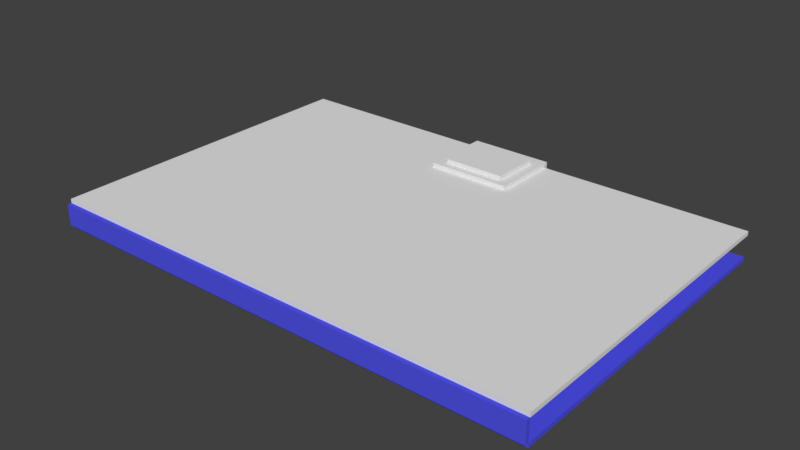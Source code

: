 # Source: CharacterJournal.blend  (saved by Blender 2.79.0; exported with 4.5.12 LTS)
import bpy
from mathutils import Matrix  # noqa: F401  (used for matrix-valued properties, if any)

bpy.ops.wm.read_factory_settings(use_empty=True)
scene = bpy.context.scene
scene.name = 'Scene'

# ---- collections
col_collection_1 = bpy.data.collections.new('Collection 1'); scene.collection.children.link(col_collection_1)

# ---- materials (node trees are filled in below, after node groups)
mat_placeholder = bpy.data.materials.new('PlaceHolder')
mat_placeholder.alpha_threshold = 0.0
mat_placeholder.use_transparent_shadow = False
mat_placeholder.diffuse_color = (0.08124, 0.08525, 0.8, 1.0)
mat_placeholder.roughness = 0.5

# ---- material node trees

# ---- world
world_world = bpy.data.worlds.new('World'); scene.world = world_world
world_world.color = (0.05088, 0.05088, 0.05088)
world_world.use_sun_shadow = False
world_world.sun_shadow_jitter_overblur = 0.0
world_world.cycles.sampling_method = 'MANUAL'

# ---- meshes
me_plane_003 = bpy.data.meshes.new('Plane.003')
me_plane_003.from_pydata([(-1.0, -1.0, 0.0), (1.0, -1.0, 0.0), (-1.0, 0.1137, -0.06), (-1.0, -1.0, -0.06), (1.0, -1.0, -0.06), (1.0, 0.1137, -0.06), (-1.0, 0.1137, 0.01), (-1.0, -1.0, 0.01), (1.0, 0.1137, 0.01), (-1.0, -17.0, 0.0), (1.0, -17.0, 0.0), (-1.0, -17.0, 0.01), (1.0, -17.0, 0.01), (-0.25, -15.0, 0.02), (-0.75, -15.0, 0.02), (-2.07e-10, -15.0, 0.02), (0.75, -17.0, 0.01), (0.75, -3.0, 0.02), (-0.75, -1.0, 0.01), (-0.75, -17.0, 0.01), (-0.75, -3.0, 0.02), (0.5, -15.0, 0.02), (-0.75, -13.0, 0.01), (0.25, -15.0, 0.02), (-0.75, -11.0, 0.01), (-0.75, -15.0, 0.01), (-0.75, -3.0, 0.01), (0.75, -3.0, 0.01), (0.75, -15.0, 0.02), (0.75, -15.0, 0.01)], [(19, 24)], [(3, 4, 5, 2), (0, 1, 4, 3), (2, 6, 7, 11, 9, 0, 3), (1, 10, 12, 8, 5, 4), (10, 9, 11, 19, 16, 12), (1, 0, 9, 10), (5, 8, 6, 2), (25, 14, 13, 15, 23, 21, 28, 29), (26, 27, 17, 20), (14, 15, 28, 23, 21, 13), (26, 20, 14, 25, 22, 24), (28, 14, 13, 15, 23, 21), (24, 26, 18, 19, 25, 22), (8, 12, 16, 19, 25, 29, 27, 26, 18, 7, 6), (20, 17, 28, 21, 23, 15, 13, 14), (27, 29, 28, 17), (24, 22, 25, 19, 11, 7, 18, 26), (19, 16, 12, 11), (11, 16, 19), (11, 12, 16)])
_uv = me_plane_003.uv_layers.new(name='UVMap')
_uv.uv.foreach_set('vector', [0.8689, 0.1222, 0.8689, 0.006915, 0.9873, 0.006915, 0.9873, 0.1222, 0.8689, 0.3803, 0.8689, 0.2651, 0.8753, 0.2651, 0.8753, 0.3803, 0.6809, 0.9931, 0.6735, 0.9931, 0.6735, 0.9289, 0.6735, 0.006915, 0.6746, 0.006915, 0.6746, 0.9289, 0.6809, 0.9289, 0.7075, 0.07109, 0.7075, 0.9931, 0.7064, 0.9931, 0.7064, 0.006915, 0.7139, 0.006915, 0.7139, 0.07109, 0.9008, 0.3803, 0.9008, 0.2651, 0.9019, 0.2651, 0.9019, 0.2795, 0.9019, 0.3659, 0.9019, 0.3803, 0.2507, 0.006915, 0.4632, 0.006915, 0.4632, 0.9289, 0.2507, 0.9289, 0.8689, 0.136, 0.8764, 0.136, 0.8764, 0.2512, 0.8689, 0.2512, 0.8689, 0.3942, 0.87, 0.3942, 0.87, 0.423, 0.87, 0.4374, 0.87, 0.4518, 0.87, 0.4662, 0.87, 0.4806, 0.8689, 0.4806, 0.8955, 0.4806, 0.8955, 0.3942, 0.8966, 0.3942, 0.8966, 0.4806, 0.4887, 0.6984, 0.5683, 0.6984, 0.648, 0.6984, 0.5949, 0.6984, 0.6214, 0.6984, 0.5418, 0.6984, 0.8169, 0.6984, 0.8158, 0.6984, 0.8158, 0.006915, 0.8169, 0.006915, 0.8169, 0.1222, 0.8169, 0.2374, 0.9019, 0.2224, 0.9019, 0.136, 0.9019, 0.1648, 0.9019, 0.1792, 0.9019, 0.1936, 0.9019, 0.208, 0.7394, 0.5832, 0.7394, 0.1222, 0.7394, 0.006915, 0.7394, 0.9289, 0.7394, 0.8137, 0.7394, 0.6984, 0.01275, 0.9931, 0.01275, 0.006915, 0.0393, 0.006915, 0.1986, 0.006915, 0.1986, 0.1222, 0.0393, 0.1222, 0.0393, 0.8137, 0.1986, 0.8137, 0.1986, 0.9289, 0.2252, 0.9289, 0.2252, 0.9931, 0.4887, 0.006915, 0.648, 0.006915, 0.648, 0.6984, 0.6214, 0.6984, 0.5949, 0.6984, 0.5683, 0.6984, 0.5418, 0.6984, 0.4887, 0.6984, 0.8435, 0.006915, 0.8435, 0.6984, 0.8424, 0.6984, 0.8424, 0.006915, 0.1986, 0.3527, 0.1986, 0.2374, 0.1986, 0.1222, 0.1986, 0.006915, 0.2252, 0.006915, 0.2252, 0.9289, 0.1986, 0.9289, 0.1986, 0.8137, 0.0, 0.0, 0.0, 0.0, 0.0, 0.0, 0.0, 0.0, 0.0, 0.0, 0.0, 0.0, 0.0, 0.0, 0.0, 0.0, 0.0, 0.0, 0.0, 0.0])
me_plane_003.use_remesh_preserve_volume = False
me_plane_003.use_remesh_preserve_attributes = False
me_plane_003.use_mirror_vertex_groups = False
me_plane_003.update()
me_plane_001 = bpy.data.meshes.new('Plane.001')
me_plane_001.from_pydata([(-1.0, -1.0, 0.0), (1.0, -1.0, 0.0), (-1.0, 1.0, 0.0), (1.0, 1.0, 0.0), (-1.0, 1.0, 0.01), (-1.0, -1.0, 0.01), (1.0, -1.0, 0.01), (1.0, 1.0, 0.01)], [], [(0, 2, 3, 1), (5, 6, 7, 4), (3, 2, 4, 7), (0, 1, 6, 5), (1, 3, 7, 6), (2, 0, 5, 4)])
_uv = me_plane_001.uv_layers.new(name='UVMap')
_uv.uv.foreach_set('vector', [0.7803, 0.9858, 0.02273, 0.9858, 0.02273, 0.5142, 0.7803, 0.5142, 0.02273, 0.4858, 0.02273, 0.01415, 0.7803, 0.01415, 0.7803, 0.4858, 0.8788, 0.01415, 0.8788, 0.4858, 0.875, 0.4858, 0.875, 0.01415, 0.9242, 0.4858, 0.9242, 0.01415, 0.928, 0.01415, 0.928, 0.4858, 0.8295, 0.01415, 0.8295, 0.4858, 0.8258, 0.4858, 0.8258, 0.01415, 0.9773, 0.01415, 0.9773, 0.4858, 0.9735, 0.4858, 0.9735, 0.01415])
me_plane_001.use_remesh_preserve_volume = False
me_plane_001.use_remesh_preserve_attributes = False
me_plane_001.use_mirror_vertex_groups = False
me_plane_001.update()
me_plane = bpy.data.meshes.new('Plane')
me_plane.from_pydata([(-1.0, -1.0, 0.0), (1.0, -1.0, 0.0), (-1.0, 1.0, 0.0), (1.0, 1.0, 0.0), (-1.0, -1.0, -0.01), (1.0, -1.0, -0.01), (-1.0, 1.0, -0.01), (1.0, 1.0, -0.01), (-1.0, 0.0, 0.0), (0.0, -1.0, 0.0), (1.0, 0.0, 0.0), (0.0, 1.0, 0.0), (-1.0, -0.5, 0.0), (0.5, -1.0, 0.0), (1.0, 0.5, 0.0), (-0.5, 1.0, 0.0), (-1.0, 0.5, 0.0), (-0.5, -1.0, 0.0), (1.0, -0.5, 0.0), (0.5, 1.0, 0.0), (-1.0, -0.75, 0.0), (0.75, -1.0, 0.0), (1.0, 0.75, 0.0), (-0.75, 1.0, 0.0), (-1.0, 0.25, 0.0), (-0.25, -1.0, 0.0), (1.0, -0.25, 0.0), (0.25, 1.0, 0.0), (-1.0, -0.25, 0.0), (0.25, -1.0, 0.0), (1.0, 0.25, 0.0), (-0.25, 1.0, 0.0), (-1.0, 0.75, 0.0), (-0.75, -1.0, 0.0), (1.0, -0.75, 0.0), (0.75, 1.0, 0.0), (-1.0, -0.875, 0.0), (0.875, -1.0, 0.0), (1.0, 0.875, 0.0), (-0.875, 1.0, 0.0), (-1.0, 0.125, 0.0), (-0.125, -1.0, 0.0), (1.0, -0.125, 0.0), (0.125, 1.0, 0.0), (0.875, 0.0, 0.0), (0.5, -1.0, 0.05), (-1.0, -0.375, 0.0), (0.375, -1.0, 0.0), (1.0, 0.375, 0.0), (-0.375, 1.0, 0.0), (-1.0, 0.625, 0.0), (-0.625, -1.0, 0.0), (1.0, -0.625, 0.0), (0.625, 1.0, 0.0), (0.125, -1.0, 0.05), (0.875, -0.5, 0.0), (0.75, -1.0, 0.05), (0.875, 0.5, 0.0), (-1.0, -0.625, 0.0), (0.625, -1.0, 0.0), (1.0, 0.625, 0.0), (-0.625, 1.0, 0.0), (-1.0, 0.375, 0.0), (-0.375, -1.0, 0.0), (1.0, -0.375, 0.0), (0.375, 1.0, 0.0), (-1.0, -0.125, 0.0), (0.125, -1.0, 0.0), (1.0, 0.125, 0.0), (-0.125, 1.0, 0.0), (-1.0, 0.875, 0.0), (-0.875, -1.0, 0.0), (1.0, -0.875, 0.0), (0.875, 1.0, 0.0), (-0.875, 0.0, 0.0), (0.0, 0.875, 0.0), (-0.875, 0.5, 0.0), (-0.5, 0.875, 0.0), (-0.875, -0.5, 0.0), (0.5, 0.875, 0.0), (0.25, 0.875, 0.0), (0.875, 0.25, 0.0), (-0.5, -1.0, 0.05), (0.875, -0.75, 0.0), (-0.25, -1.0, 0.05), (-0.875, -0.25, 0.0), (-0.875, -0.75, 0.0), (-0.125, -1.0, 0.05), (0.25, -1.0, 0.05), (-0.875, 0.75, 0.0), (-0.75, 0.875, 0.0), (-0.875, 0.25, 0.0), (-0.25, 0.875, 0.0), (0.875, -0.25, 0.0), (0.875, 0.75, 0.0), (0.75, 0.875, 0.0), (0.625, 0.875, 0.0), (0.875, 0.625, 0.0), (0.875, -0.375, 0.0), (-0.375, 0.875, 0.0), (-0.875, 0.375, 0.0), (-0.875, 0.125, 0.0), (-0.875, 0.875, 0.0), (-0.875, 0.625, 0.0), (-0.875, -1.0, 0.05), (0.375, -1.0, 0.05), (-0.875, -0.625, 0.0), (-0.875, -0.875, 0.0), (0.0, -1.0, 0.05), (-0.875, -0.125, 0.0), (-0.875, -0.375, 0.0), (-0.375, -1.0, 0.05), (0.875, -0.875, 0.0), (-0.625, -1.0, 0.05), (0.625, -1.0, 0.05), (0.875, 0.125, 0.0), (0.125, 0.875, 0.0), (0.375, 0.875, 0.0), (0.875, 0.375, 0.0), (0.875, -0.625, 0.0), (-0.625, 0.875, 0.0), (-0.125, 0.875, 0.0), (0.875, -0.125, 0.0), (0.875, 0.875, 0.0), (-0.75, -1.0, 0.05), (0.875, -1.0, 0.05), (0.625, 0.875, 0.05), (0.75, 0.875, 0.05), (0.5, 0.875, 0.05), (0.875, 0.625, 0.05), (0.875, 0.5, 0.05), (0.875, 0.75, 0.05), (0.875, -0.375, 0.05), (0.875, -0.5, 0.05), (0.875, -0.25, 0.05), (-0.375, 0.875, 0.05), (-0.25, 0.875, 0.05), (-0.5, 0.875, 0.05), (-0.875, 0.375, 0.05), (-0.875, 0.25, 0.05), (-0.875, 0.5, 0.05), (-0.875, 0.125, 0.05), (-0.875, 0.0, 0.05), (-0.875, 0.875, 0.05), (-0.75, 0.875, 0.05), (-0.875, 0.75, 0.05), (-0.875, 0.625, 0.05), (-0.875, -0.625, 0.05), (-0.875, -0.75, 0.05), (-0.875, -0.5, 0.05), (-0.875, -0.875, 0.05), (-0.875, -0.125, 0.05), (-0.875, -0.25, 0.05), (-0.875, -0.375, 0.05), (0.875, -0.875, 0.05), (0.875, -0.75, 0.05), (0.875, 0.125, 0.05), (0.875, 0.0, 0.05), (0.875, 0.25, 0.05), (0.125, 0.875, 0.05), (0.25, 0.875, 0.05), (0.0, 0.875, 0.05), (0.375, 0.875, 0.05), (0.875, 0.375, 0.05), (0.875, -0.625, 0.05), (-0.625, 0.875, 0.05), (-0.125, 0.875, 0.05), (0.875, -0.125, 0.05), (0.875, 0.875, 0.05), (-0.125, -1.025, 0.0), (0.0, -1.025, 0.0), (-0.875, -1.025, 0.05), (-0.75, -1.025, 0.05), (0.375, -1.025, 0.0), (0.5, -1.025, 0.0), (-0.625, -1.025, 0.0), (-0.5, -1.025, 0.0), (0.625, -1.025, 0.0), (0.75, -1.025, 0.0), (-0.375, -1.025, 0.0), (-0.25, -1.025, 0.0), (0.125, -1.025, 0.0), (0.25, -1.025, 0.0), (-0.875, -1.025, 0.0), (-0.75, -1.025, 0.0), (-0.625, -1.025, 0.05), (0.375, -1.025, 0.05), (0.5, -1.025, 0.05), (0.875, -1.025, 0.0), (0.125, -1.025, 0.05), (0.25, -1.025, 0.05), (-0.375, -1.025, 0.05), (-0.25, -1.025, 0.05), (-0.125, -1.025, 0.05), (0.0, -1.025, 0.05), (0.625, -1.025, 0.05), (0.75, -1.025, 0.05), (-0.5, -1.025, 0.05), (0.875, -1.025, 0.05), (1.0, -1.025, 0.05), (1.0, -1.0, 0.05), (1.0, -1.0, 0.0), (1.0, -1.025, 0.0), (-1.0, -1.0, 0.05), (-1.0, -1.025, 0.05), (-1.0, -1.025, 0.0), (-1.0, -1.0, 0.0)], [], [(123, 73, 3, 38), (4, 5, 7, 6), (3, 73, 35, 53, 19, 65, 27, 43, 11, 69, 31, 49, 15, 61, 23, 39, 2, 6, 7), (0, 71, 33, 51, 17, 63, 25, 41, 9, 67, 29, 47, 13, 59, 21, 37, 1, 5, 4), (1, 72, 34, 52, 18, 64, 26, 42, 10, 68, 30, 48, 14, 60, 22, 38, 3, 7, 5), (2, 70, 32, 50, 16, 62, 24, 40, 8, 66, 28, 46, 12, 58, 20, 36, 0, 4, 6), (122, 44, 10, 42), (121, 69, 11, 75), (120, 61, 15, 77), (119, 55, 18, 52), (118, 57, 14, 48), (117, 65, 19, 79), (116, 43, 27, 80), (115, 81, 30, 68), (112, 83, 34, 72), (102, 39, 23, 90), (99, 49, 31, 92), (98, 93, 26, 64), (97, 94, 22, 60), (96, 53, 35, 95), (79, 19, 53, 96), (57, 97, 60, 14), (55, 98, 64, 18), (77, 15, 49, 99), (24, 62, 100, 91), (62, 16, 76, 100), (8, 40, 101, 74), (40, 24, 91, 101), (32, 70, 102, 89), (70, 2, 39, 102), (16, 50, 103, 76), (50, 32, 89, 103), (20, 58, 106, 86), (58, 12, 78, 106), (84, 111, 82, 113, 124, 104, 150, 148, 147, 149, 153, 152, 151, 142, 141, 139, 138, 140, 146, 145, 143, 144, 165, 137, 135, 136, 166, 161, 159, 160, 162, 128, 126, 127, 168, 131, 129, 130, 163, 158, 156, 157, 167, 134, 132, 133, 164, 155, 154, 125, 56, 114, 45, 105, 88, 54, 108, 87), (0, 36, 107, 71), (36, 20, 86, 107), (28, 66, 109, 85), (66, 8, 74, 109), (12, 46, 110, 78), (46, 28, 85, 110), (37, 112, 72, 1), (84, 87, 108, 54, 88, 105, 45, 114, 56, 125, 200, 199, 198, 196, 195, 187, 186, 190, 189, 194, 193, 192, 191, 197, 185, 172, 171, 204, 203, 104, 124, 113, 82, 111), (44, 115, 68, 10), (75, 11, 43, 116), (80, 27, 65, 117), (81, 118, 48, 30), (83, 119, 52, 34), (90, 23, 61, 120), (92, 31, 69, 121), (93, 122, 42, 26), (94, 123, 38, 22), (95, 35, 73, 123), (119, 83, 112, 37, 125, 154, 155, 164, 133, 132, 134, 167, 157, 156, 158, 163, 130, 129, 131, 168, 123, 94, 97, 57, 118, 81, 115, 44, 122, 93, 98, 55), (89, 102, 143, 145, 146, 140, 138, 139, 141, 142, 151, 152, 153, 149, 147, 148, 150, 104, 71, 107, 86, 106, 78, 110, 85, 109, 74, 101, 91, 100, 76, 103), (102, 90, 120, 77, 99, 92, 121, 75, 116, 80, 117, 79, 96, 95, 123, 168, 127, 126, 128, 162, 160, 159, 161, 166, 136, 135, 137, 165, 144, 143), (200, 201, 202, 199), (51, 33, 71, 206, 205, 183, 184, 175, 176, 179, 180, 169, 170, 181, 182, 173, 174, 177, 178, 188, 202, 201, 37, 21, 59, 13, 47, 29, 67, 9, 41, 25, 63, 17), (125, 37, 201, 200), (206, 203, 204, 205), (71, 104, 203, 206), (175, 184, 183, 205, 204, 171, 172, 185, 197, 191, 192, 193, 194, 189, 190, 186, 187, 195, 196, 198, 199, 202, 188, 178, 177, 174, 173, 182, 181, 170, 169, 180, 179, 176)])
_uv = me_plane.uv_layers.new(name='UVMap')
_uv.uv.foreach_set('vector', [0.04469, 0.04363, 0.01449, 0.04363, 0.01449, 0.01415, 0.04469, 0.01415, 0.01449, 0.9858, 0.01449, 0.5142, 0.4976, 0.5142, 0.4976, 0.9858, 0.7597, 0.5142, 0.7597, 0.5436, 0.7597, 0.5731, 0.7597, 0.6026, 0.7597, 0.6321, 0.7597, 0.6616, 0.7597, 0.691, 0.7597, 0.7205, 0.7597, 0.75, 0.7597, 0.7795, 0.7597, 0.809, 0.7597, 0.8384, 0.7597, 0.8679, 0.7597, 0.8974, 0.7597, 0.9269, 0.7597, 0.9564, 0.7597, 0.9858, 0.7572, 0.9858, 0.7572, 0.5142, 0.7258, 0.9858, 0.7258, 0.9564, 0.7258, 0.9269, 0.7258, 0.8974, 0.7258, 0.8679, 0.7258, 0.8384, 0.7258, 0.809, 0.7258, 0.7795, 0.7258, 0.75, 0.7258, 0.7205, 0.7258, 0.691, 0.7258, 0.6616, 0.7258, 0.6321, 0.7258, 0.6026, 0.7258, 0.5731, 0.7258, 0.5436, 0.7258, 0.5142, 0.7283, 0.5142, 0.7283, 0.9858, 0.82, 0.9858, 0.82, 0.9564, 0.82, 0.9269, 0.82, 0.8974, 0.82, 0.8679, 0.82, 0.8384, 0.82, 0.809, 0.82, 0.7795, 0.82, 0.75, 0.82, 0.7205, 0.82, 0.691, 0.82, 0.6616, 0.82, 0.6321, 0.82, 0.6026, 0.82, 0.5731, 0.82, 0.5436, 0.82, 0.5142, 0.8225, 0.5142, 0.8225, 0.9858, 0.7911, 0.5142, 0.7911, 0.5436, 0.7911, 0.5731, 0.7911, 0.6026, 0.7911, 0.6321, 0.7911, 0.6616, 0.7911, 0.691, 0.7911, 0.7205, 0.7911, 0.75, 0.7911, 0.7795, 0.7911, 0.809, 0.7911, 0.8384, 0.7911, 0.8679, 0.7911, 0.8974, 0.7911, 0.9269, 0.7911, 0.9564, 0.7911, 0.9858, 0.7886, 0.9858, 0.7886, 0.5142, 0.2862, 0.04363, 0.256, 0.04363, 0.256, 0.01415, 0.2862, 0.01415, 0.04469, 0.2795, 0.01449, 0.2795, 0.01449, 0.25, 0.04469, 0.25, 0.04469, 0.3974, 0.01449, 0.3974, 0.01449, 0.3679, 0.04469, 0.3679, 0.407, 0.04363, 0.3768, 0.04363, 0.3768, 0.01415, 0.407, 0.01415, 0.1655, 0.04363, 0.1353, 0.04363, 0.1353, 0.01415, 0.1655, 0.01415, 0.04469, 0.1616, 0.01449, 0.1616, 0.01449, 0.1321, 0.04469, 0.1321, 0.04469, 0.2205, 0.01449, 0.2205, 0.01449, 0.191, 0.04469, 0.191, 0.2258, 0.04363, 0.1957, 0.04363, 0.1957, 0.01415, 0.2258, 0.01415, 0.4674, 0.04363, 0.4372, 0.04363, 0.4372, 0.01415, 0.4674, 0.01415, 0.04469, 0.4564, 0.01449, 0.4564, 0.01449, 0.4269, 0.04469, 0.4269, 0.04469, 0.3384, 0.01449, 0.3384, 0.01449, 0.309, 0.04469, 0.309, 0.3466, 0.04363, 0.3164, 0.04363, 0.3164, 0.01415, 0.3466, 0.01415, 0.1051, 0.04363, 0.07488, 0.04363, 0.07488, 0.01415, 0.1051, 0.01415, 0.04469, 0.1026, 0.01449, 0.1026, 0.01449, 0.07311, 0.04469, 0.07311, 0.04469, 0.1321, 0.01449, 0.1321, 0.01449, 0.1026, 0.04469, 0.1026, 0.1353, 0.04363, 0.1051, 0.04363, 0.1051, 0.01415, 0.1353, 0.01415, 0.3768, 0.04363, 0.3466, 0.04363, 0.3466, 0.01415, 0.3768, 0.01415, 0.04469, 0.3679, 0.01449, 0.3679, 0.01449, 0.3384, 0.04469, 0.3384, 0.1957, 0.4858, 0.1655, 0.4858, 0.1655, 0.4564, 0.1957, 0.4564, 0.1655, 0.4858, 0.1353, 0.4858, 0.1353, 0.4564, 0.1655, 0.4564, 0.256, 0.4858, 0.2258, 0.4858, 0.2258, 0.4564, 0.256, 0.4564, 0.2258, 0.4858, 0.1957, 0.4858, 0.1957, 0.4564, 0.2258, 0.4564, 0.07488, 0.4858, 0.04469, 0.4858, 0.04469, 0.4564, 0.07488, 0.4564, 0.04469, 0.4858, 0.01449, 0.4858, 0.01449, 0.4564, 0.04469, 0.4564, 0.1353, 0.4858, 0.1051, 0.4858, 0.1051, 0.4564, 0.1353, 0.4564, 0.1051, 0.4858, 0.07488, 0.4858, 0.07488, 0.4564, 0.1051, 0.4564, 0.4372, 0.4858, 0.407, 0.4858, 0.407, 0.4564, 0.4372, 0.4564, 0.407, 0.4858, 0.3768, 0.4858, 0.3768, 0.4564, 0.407, 0.4564, 0.5326, 0.191, 0.5326, 0.1616, 0.5326, 0.1321, 0.5326, 0.1026, 0.5326, 0.07311, 0.5326, 0.04363, 0.5628, 0.04363, 0.593, 0.04363, 0.6232, 0.04363, 0.6534, 0.04363, 0.6836, 0.04363, 0.7138, 0.04363, 0.744, 0.04363, 0.7742, 0.04363, 0.8043, 0.04363, 0.8345, 0.04363, 0.8647, 0.04363, 0.8949, 0.04363, 0.9251, 0.04363, 0.9553, 0.04363, 0.9855, 0.04363, 0.9855, 0.07311, 0.9855, 0.1026, 0.9855, 0.1321, 0.9855, 0.1616, 0.9855, 0.191, 0.9855, 0.2205, 0.9855, 0.25, 0.9855, 0.2795, 0.9855, 0.309, 0.9855, 0.3384, 0.9855, 0.3679, 0.9855, 0.3974, 0.9855, 0.4269, 0.9855, 0.4564, 0.9553, 0.4564, 0.9251, 0.4564, 0.8949, 0.4564, 0.8647, 0.4564, 0.8345, 0.4564, 0.8043, 0.4564, 0.7742, 0.4564, 0.744, 0.4564, 0.7138, 0.4564, 0.6836, 0.4564, 0.6534, 0.4564, 0.6232, 0.4564, 0.593, 0.4564, 0.5628, 0.4564, 0.5326, 0.4564, 0.5326, 0.4269, 0.5326, 0.3974, 0.5326, 0.3679, 0.5326, 0.3384, 0.5326, 0.309, 0.5326, 0.2795, 0.5326, 0.25, 0.5326, 0.2205, 0.4976, 0.4858, 0.4674, 0.4858, 0.4674, 0.4564, 0.4976, 0.4564, 0.4674, 0.4858, 0.4372, 0.4858, 0.4372, 0.4564, 0.4674, 0.4564, 0.3164, 0.4858, 0.2862, 0.4858, 0.2862, 0.4564, 0.3164, 0.4564, 0.2862, 0.4858, 0.256, 0.4858, 0.256, 0.4564, 0.2862, 0.4564, 0.3768, 0.4858, 0.3466, 0.4858, 0.3466, 0.4564, 0.3768, 0.4564, 0.3466, 0.4858, 0.3164, 0.4858, 0.3164, 0.4564, 0.3466, 0.4564, 0.4976, 0.04363, 0.4674, 0.04363, 0.4674, 0.01415, 0.4976, 0.01415, 0.5326, 0.191, 0.5326, 0.2205, 0.5326, 0.25, 0.5326, 0.2795, 0.5326, 0.309, 0.5326, 0.3384, 0.5326, 0.3679, 0.5326, 0.3974, 0.5326, 0.4269, 0.5326, 0.4564, 0.5326, 0.4858, 0.5266, 0.4858, 0.5266, 0.4564, 0.5266, 0.4269, 0.5266, 0.3974, 0.5266, 0.3679, 0.5266, 0.3384, 0.5266, 0.309, 0.5266, 0.2795, 0.5266, 0.25, 0.5266, 0.2205, 0.5266, 0.191, 0.5266, 0.1616, 0.5266, 0.1321, 0.5266, 0.1026, 0.5266, 0.07311, 0.5266, 0.04363, 0.5266, 0.01415, 0.5326, 0.01415, 0.5326, 0.04363, 0.5326, 0.07311, 0.5326, 0.1026, 0.5326, 0.1321, 0.5326, 0.1616, 0.256, 0.04363, 0.2258, 0.04363, 0.2258, 0.01415, 0.256, 0.01415, 0.04469, 0.25, 0.01449, 0.25, 0.01449, 0.2205, 0.04469, 0.2205, 0.04469, 0.191, 0.01449, 0.191, 0.01449, 0.1616, 0.04469, 0.1616, 0.1957, 0.04363, 0.1655, 0.04363, 0.1655, 0.01415, 0.1957, 0.01415, 0.4372, 0.04363, 0.407, 0.04363, 0.407, 0.01415, 0.4372, 0.01415, 0.04469, 0.4269, 0.01449, 0.4269, 0.01449, 0.3974, 0.04469, 0.3974, 0.04469, 0.309, 0.01449, 0.309, 0.01449, 0.2795, 0.04469, 0.2795, 0.3164, 0.04363, 0.2862, 0.04363, 0.2862, 0.01415, 0.3164, 0.01415, 0.07488, 0.04363, 0.04469, 0.04363, 0.04469, 0.01415, 0.07488, 0.01415, 0.04469, 0.07311, 0.01449, 0.07311, 0.01449, 0.04363, 0.04469, 0.04363, 0.6208, 0.8679, 0.6208, 0.8974, 0.6208, 0.9269, 0.6208, 0.9564, 0.6087, 0.9564, 0.6087, 0.9269, 0.6087, 0.8974, 0.6087, 0.8679, 0.6087, 0.8384, 0.6087, 0.809, 0.6087, 0.7795, 0.6087, 0.75, 0.6087, 0.7205, 0.6087, 0.691, 0.6087, 0.6616, 0.6087, 0.6321, 0.6087, 0.6026, 0.6087, 0.5731, 0.6087, 0.5436, 0.6087, 0.5142, 0.6208, 0.5142, 0.6208, 0.5436, 0.6208, 0.5731, 0.6208, 0.6026, 0.6208, 0.6321, 0.6208, 0.6616, 0.6208, 0.691, 0.6208, 0.7205, 0.6208, 0.75, 0.6208, 0.7795, 0.6208, 0.809, 0.6208, 0.8384, 0.5797, 0.9269, 0.5797, 0.9564, 0.5676, 0.9564, 0.5676, 0.9269, 0.5676, 0.8974, 0.5676, 0.8679, 0.5676, 0.8384, 0.5676, 0.809, 0.5676, 0.7795, 0.5676, 0.75, 0.5676, 0.7205, 0.5676, 0.691, 0.5676, 0.6616, 0.5676, 0.6321, 0.5676, 0.6026, 0.5676, 0.5731, 0.5676, 0.5436, 0.5676, 0.5142, 0.5797, 0.5142, 0.5797, 0.5436, 0.5797, 0.5731, 0.5797, 0.6026, 0.5797, 0.6321, 0.5797, 0.6616, 0.5797, 0.691, 0.5797, 0.7205, 0.5797, 0.75, 0.5797, 0.7795, 0.5797, 0.809, 0.5797, 0.8384, 0.5797, 0.8679, 0.5797, 0.8974, 0.6498, 0.9269, 0.6498, 0.8974, 0.6498, 0.8679, 0.6498, 0.8384, 0.6498, 0.809, 0.6498, 0.7795, 0.6498, 0.75, 0.6498, 0.7205, 0.6498, 0.691, 0.6498, 0.6616, 0.6498, 0.6321, 0.6498, 0.6026, 0.6498, 0.5731, 0.6498, 0.5436, 0.6498, 0.5142, 0.6618, 0.5142, 0.6618, 0.5436, 0.6618, 0.5731, 0.6618, 0.6026, 0.6618, 0.6321, 0.6618, 0.6616, 0.6618, 0.691, 0.6618, 0.7205, 0.6618, 0.75, 0.6618, 0.7795, 0.6618, 0.809, 0.6618, 0.8384, 0.6618, 0.8679, 0.6618, 0.8974, 0.6618, 0.9269, 0.8575, 0.6698, 0.8575, 0.6816, 0.8514, 0.6816, 0.8514, 0.6698, 0.6969, 0.8974, 0.6969, 0.9269, 0.6969, 0.9564, 0.6969, 0.9858, 0.6908, 0.9858, 0.6908, 0.9564, 0.6908, 0.9269, 0.6908, 0.8974, 0.6908, 0.8679, 0.6908, 0.8384, 0.6908, 0.809, 0.6908, 0.7795, 0.6908, 0.75, 0.6908, 0.7205, 0.6908, 0.691, 0.6908, 0.6616, 0.6908, 0.6321, 0.6908, 0.6026, 0.6908, 0.5731, 0.6908, 0.5436, 0.6908, 0.5142, 0.6969, 0.5142, 0.6969, 0.5436, 0.6969, 0.5731, 0.6969, 0.6026, 0.6969, 0.6321, 0.6969, 0.6616, 0.6969, 0.691, 0.6969, 0.7205, 0.6969, 0.75, 0.6969, 0.7795, 0.6969, 0.809, 0.6969, 0.8384, 0.6969, 0.8679, 0.8635, 0.6014, 0.8514, 0.6014, 0.8514, 0.5719, 0.8635, 0.5719, 0.8514, 0.6415, 0.8514, 0.6297, 0.8575, 0.6297, 0.8575, 0.6415, 0.8514, 0.5142, 0.8635, 0.5142, 0.8635, 0.5436, 0.8514, 0.5436, 0.5386, 0.8974, 0.5386, 0.9269, 0.5386, 0.9564, 0.5386, 0.9858, 0.5266, 0.9858, 0.5266, 0.9564, 0.5266, 0.9269, 0.5266, 0.8974, 0.5266, 0.8679, 0.5266, 0.8384, 0.5266, 0.809, 0.5266, 0.7795, 0.5266, 0.75, 0.5266, 0.7205, 0.5266, 0.691, 0.5266, 0.6616, 0.5266, 0.6321, 0.5266, 0.6026, 0.5266, 0.5731, 0.5266, 0.5436, 0.5266, 0.5142, 0.5386, 0.5142, 0.5386, 0.5436, 0.5386, 0.5731, 0.5386, 0.6026, 0.5386, 0.6321, 0.5386, 0.6616, 0.5386, 0.691, 0.5386, 0.7205, 0.5386, 0.75, 0.5386, 0.7795, 0.5386, 0.809, 0.5386, 0.8384, 0.5386, 0.8679])
me_plane.materials.append(mat_placeholder)
me_plane.use_remesh_preserve_volume = False
me_plane.use_remesh_preserve_attributes = False
me_plane.use_mirror_vertex_groups = False
me_plane.update()

# ---- objects
ob_latch = bpy.data.objects.new('Latch', me_plane_003)
ob_cover = bpy.data.objects.new('Cover', me_plane_001)
ob_book_lower = bpy.data.objects.new('book lower', me_plane)

# ---- transforms, parenting, visibility, modifiers, constraints
ob_latch.location = (0.0007731, 0.41, 0.01)
ob_latch.scale = (0.1, 0.01, 1.0)
ob_latch.lineart.crease_threshold = 0.0
ob_cover.location = (0.0, 0.0, 0.0)
ob_cover.scale = (0.6, 0.4, 1.0)
ob_cover.lineart.crease_threshold = 0.0
ob_book_lower.location = (0.0, 0.0, -0.05)
ob_book_lower.scale = (0.6, 0.4, 1.0)
ob_book_lower.lineart.crease_threshold = 0.0

# ---- collection membership
col_collection_1.objects.link(ob_latch)
col_collection_1.objects.link(ob_cover)
col_collection_1.objects.link(ob_book_lower)

# ---- scene / render settings (as saved in the file)
scene.frame_start = 1; scene.frame_end = 250; scene.frame_set(1)
scene.render.engine = 'BLENDER_EEVEE_NEXT'
scene.render.resolution_percentage = 50
scene.render.dither_intensity = 0.0
scene.cycles.use_denoising = False
scene.cycles.samples = 128
scene.cycles.sampling_pattern = 'TABULATED_SOBOL'
scene.cycles.use_adaptive_sampling = False
scene.cycles.use_light_tree = False
scene.cycles.blur_glossy = 0.0
scene.cycles.sample_clamp_indirect = 0.0
scene.view_settings.view_transform = 'Standard'
bpy.context.view_layer.update()

# ---- added for rendering (the .blend has no active camera and no usable light): camera, sun
cam_auto = bpy.data.cameras.new('AutoCamera')
cam_auto.lens = 50.0
cam_auto.sensor_width = 36.0
cam_auto.clip_end = 1000.0
ob_auto_camera = bpy.data.objects.new('AutoCamera', cam_auto)
scene.collection.objects.link(ob_auto_camera)
ob_auto_camera.location = (1.3479, -1.61691, 1.06332)
ob_auto_camera.rotation_euler = (1.09748, -7.21219e-08, 0.694738)
scene.camera = ob_auto_camera
light_auto_sun = bpy.data.lights.new('AutoSun', 'SUN')
light_auto_sun.energy = 3.0
light_auto_sun.angle = 0.0523599
ob_auto_sun = bpy.data.objects.new('AutoSun', light_auto_sun)
scene.collection.objects.link(ob_auto_sun)
ob_auto_sun.rotation_euler = (0.872665, 0.174533, 0.523599)
bpy.context.view_layer.update()
